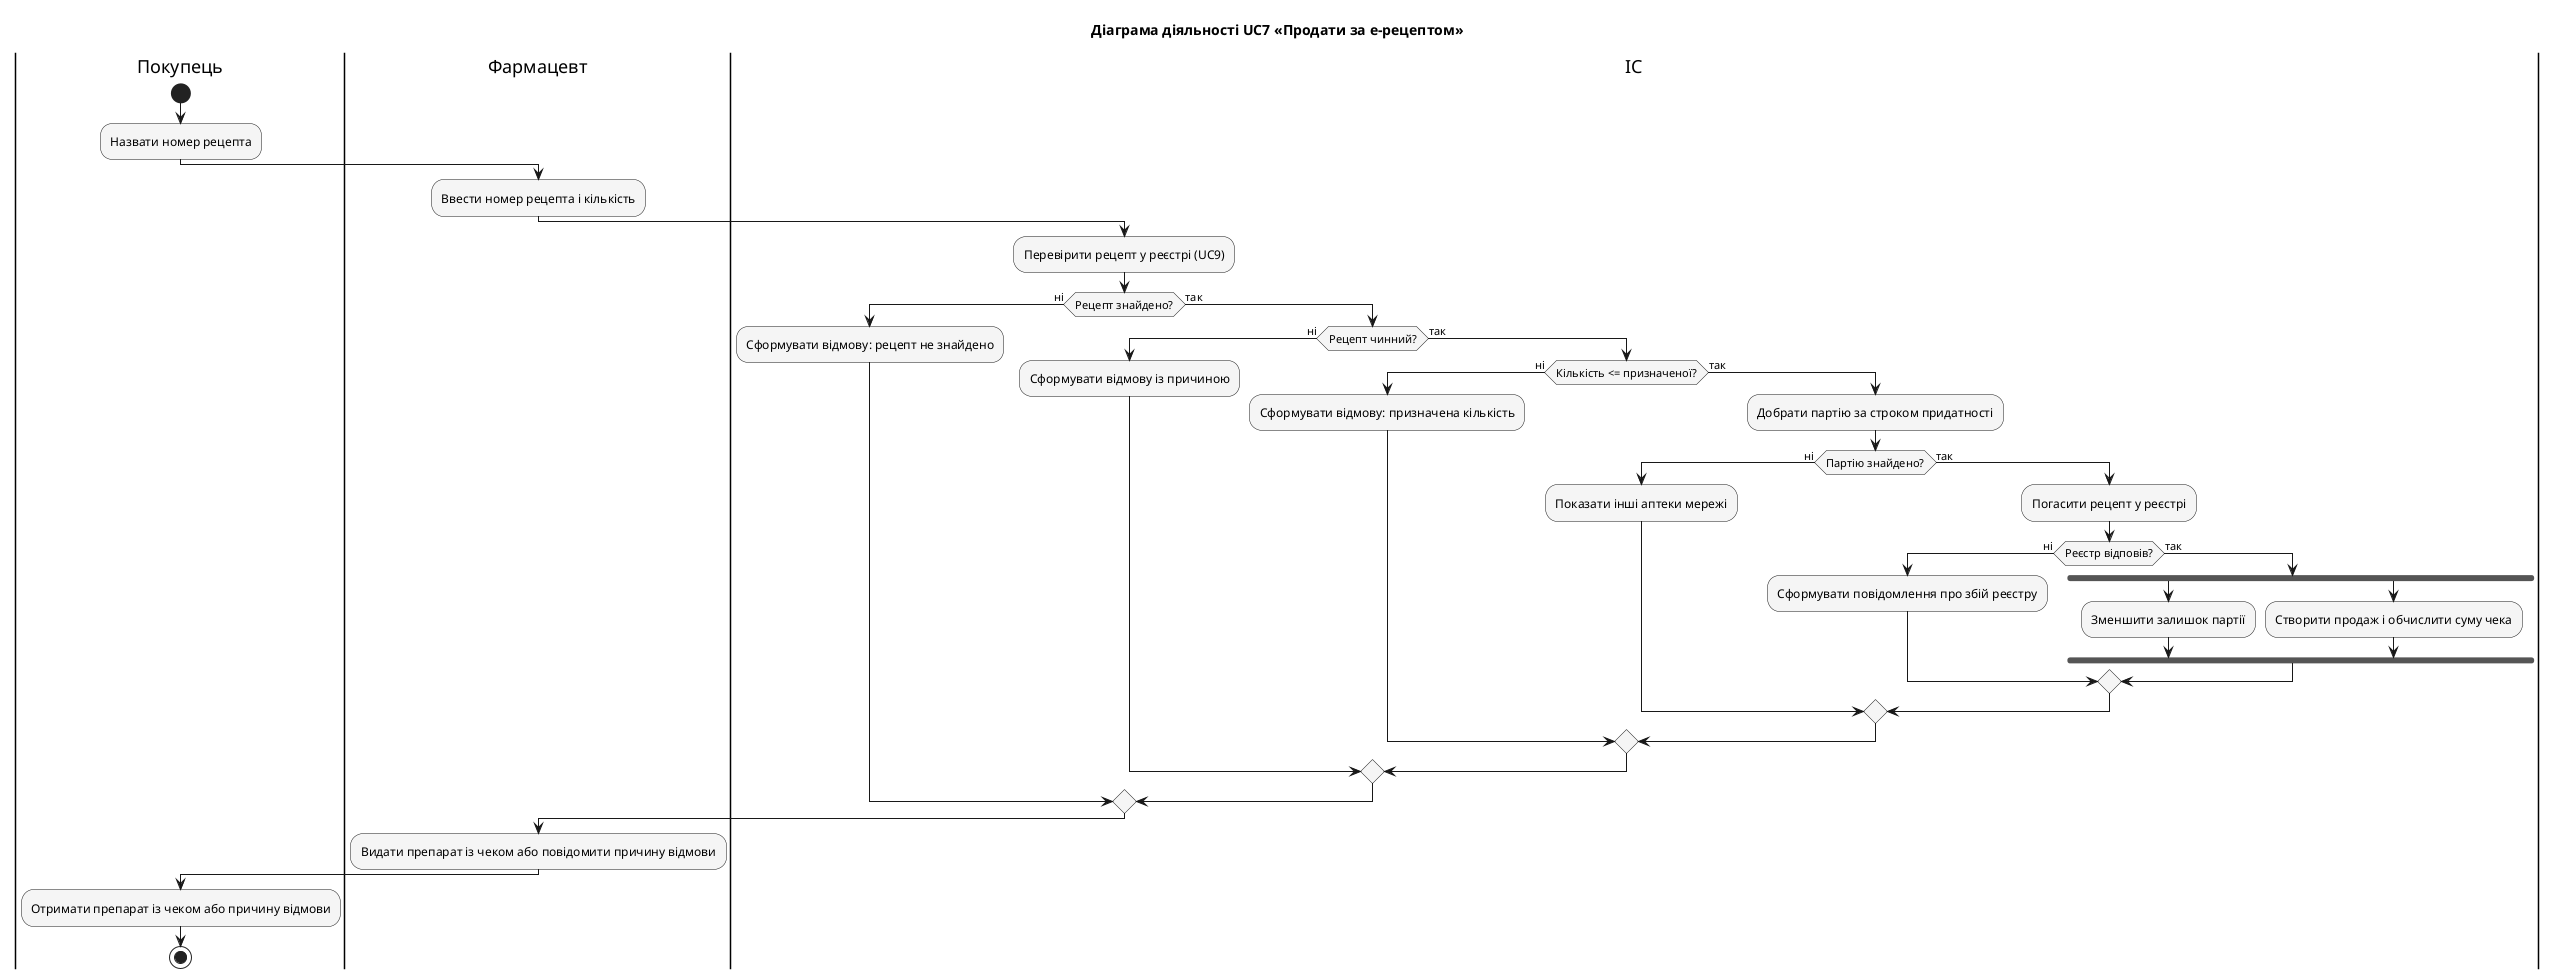

The diagram above was rendered by PlantUML. Its source (embedded in the PNG):
@startuml uc7_activity
title Діаграма діяльності UC7 «Продати за е-рецептом»
skinparam activity {
  BackgroundColor #F5F5F5
}
|Покупець|
start
:Назвати номер рецепта;
|Фармацевт|
:Ввести номер рецепта і кількість;
|ІС|
:Перевірити рецепт у реєстрі (UC9);
if (Рецепт знайдено?) then (ні)
  :Сформувати відмову: рецепт не знайдено;
else (так)
  if (Рецепт чинний?) then (ні)
    :Сформувати відмову із причиною;
  else (так)
    if (Кількість <= призначеної?) then (ні)
      :Сформувати відмову: призначена кількість;
    else (так)
      :Добрати партію за строком придатності;
      if (Партію знайдено?) then (ні)
        :Показати інші аптеки мережі;
      else (так)
        :Погасити рецепт у реєстрі;
        if (Реєстр відповів?) then (ні)
          :Сформувати повідомлення про збій реєстру;
        else (так)
          fork
            :Зменшити залишок партії;
          fork again
            :Створити продаж і обчислити суму чека;
          end fork
        endif
      endif
    endif
  endif
endif
|Фармацевт|
:Видати препарат із чеком або повідомити причину відмови;
|Покупець|
:Отримати препарат із чеком або причину відмови;
stop
@enduml